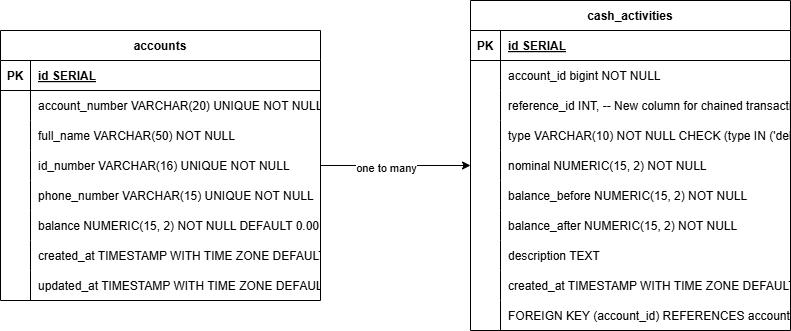

The diagram above was exported from draw.io. Its source (the exported page's mxGraphModel, read from the mxfile embedded in the PNG):
<mxGraphModel dx="1434" dy="772" grid="1" gridSize="10" guides="1" tooltips="1" connect="1" arrows="1" fold="1" page="1" pageScale="1" pageWidth="827" pageHeight="1169" math="0" shadow="0">
  <root>
    <mxCell id="0" />
    <mxCell id="1" parent="0" />
    <mxCell id="ixdfklXeNQYTFW-xlt5I-57" style="edgeStyle=orthogonalEdgeStyle;rounded=0;orthogonalLoop=1;jettySize=auto;html=1;entryX=0;entryY=0.5;entryDx=0;entryDy=0;" edge="1" parent="1" source="ixdfklXeNQYTFW-xlt5I-1" target="ixdfklXeNQYTFW-xlt5I-39">
      <mxGeometry relative="1" as="geometry" />
    </mxCell>
    <mxCell id="ixdfklXeNQYTFW-xlt5I-58" value="one to many" style="edgeLabel;html=1;align=center;verticalAlign=middle;resizable=0;points=[];" vertex="1" connectable="0" parent="ixdfklXeNQYTFW-xlt5I-57">
      <mxGeometry x="-0.1333" y="-2" relative="1" as="geometry">
        <mxPoint as="offset" />
      </mxGeometry>
    </mxCell>
    <mxCell id="ixdfklXeNQYTFW-xlt5I-1" value="accounts" style="shape=table;startSize=30;container=1;collapsible=1;childLayout=tableLayout;fixedRows=1;rowLines=0;fontStyle=1;align=center;resizeLast=1;" vertex="1" parent="1">
      <mxGeometry x="20" y="260" width="320" height="270" as="geometry" />
    </mxCell>
    <mxCell id="ixdfklXeNQYTFW-xlt5I-2" value="" style="shape=tableRow;horizontal=0;startSize=0;swimlaneHead=0;swimlaneBody=0;fillColor=none;collapsible=0;dropTarget=0;points=[[0,0.5],[1,0.5]];portConstraint=eastwest;strokeColor=inherit;top=0;left=0;right=0;bottom=1;" vertex="1" parent="ixdfklXeNQYTFW-xlt5I-1">
      <mxGeometry y="30" width="320" height="30" as="geometry" />
    </mxCell>
    <mxCell id="ixdfklXeNQYTFW-xlt5I-3" value="PK" style="shape=partialRectangle;overflow=hidden;connectable=0;fillColor=none;strokeColor=inherit;top=0;left=0;bottom=0;right=0;fontStyle=1;" vertex="1" parent="ixdfklXeNQYTFW-xlt5I-2">
      <mxGeometry width="30" height="30" as="geometry">
        <mxRectangle width="30" height="30" as="alternateBounds" />
      </mxGeometry>
    </mxCell>
    <mxCell id="ixdfklXeNQYTFW-xlt5I-4" value="id SERIAL " style="shape=partialRectangle;overflow=hidden;connectable=0;fillColor=none;align=left;strokeColor=inherit;top=0;left=0;bottom=0;right=0;spacingLeft=6;fontStyle=5;" vertex="1" parent="ixdfklXeNQYTFW-xlt5I-2">
      <mxGeometry x="30" width="290" height="30" as="geometry">
        <mxRectangle width="290" height="30" as="alternateBounds" />
      </mxGeometry>
    </mxCell>
    <mxCell id="ixdfklXeNQYTFW-xlt5I-5" value="" style="shape=tableRow;horizontal=0;startSize=0;swimlaneHead=0;swimlaneBody=0;fillColor=none;collapsible=0;dropTarget=0;points=[[0,0.5],[1,0.5]];portConstraint=eastwest;strokeColor=inherit;top=0;left=0;right=0;bottom=0;" vertex="1" parent="ixdfklXeNQYTFW-xlt5I-1">
      <mxGeometry y="60" width="320" height="30" as="geometry" />
    </mxCell>
    <mxCell id="ixdfklXeNQYTFW-xlt5I-6" value="" style="shape=partialRectangle;overflow=hidden;connectable=0;fillColor=none;strokeColor=inherit;top=0;left=0;bottom=0;right=0;" vertex="1" parent="ixdfklXeNQYTFW-xlt5I-5">
      <mxGeometry width="30" height="30" as="geometry">
        <mxRectangle width="30" height="30" as="alternateBounds" />
      </mxGeometry>
    </mxCell>
    <mxCell id="ixdfklXeNQYTFW-xlt5I-7" value="account_number VARCHAR(20) UNIQUE NOT NULL" style="shape=partialRectangle;overflow=hidden;connectable=0;fillColor=none;align=left;strokeColor=inherit;top=0;left=0;bottom=0;right=0;spacingLeft=6;" vertex="1" parent="ixdfklXeNQYTFW-xlt5I-5">
      <mxGeometry x="30" width="290" height="30" as="geometry">
        <mxRectangle width="290" height="30" as="alternateBounds" />
      </mxGeometry>
    </mxCell>
    <mxCell id="ixdfklXeNQYTFW-xlt5I-8" value="" style="shape=tableRow;horizontal=0;startSize=0;swimlaneHead=0;swimlaneBody=0;fillColor=none;collapsible=0;dropTarget=0;points=[[0,0.5],[1,0.5]];portConstraint=eastwest;strokeColor=inherit;top=0;left=0;right=0;bottom=0;" vertex="1" parent="ixdfklXeNQYTFW-xlt5I-1">
      <mxGeometry y="90" width="320" height="30" as="geometry" />
    </mxCell>
    <mxCell id="ixdfklXeNQYTFW-xlt5I-9" value="" style="shape=partialRectangle;overflow=hidden;connectable=0;fillColor=none;strokeColor=inherit;top=0;left=0;bottom=0;right=0;" vertex="1" parent="ixdfklXeNQYTFW-xlt5I-8">
      <mxGeometry width="30" height="30" as="geometry">
        <mxRectangle width="30" height="30" as="alternateBounds" />
      </mxGeometry>
    </mxCell>
    <mxCell id="ixdfklXeNQYTFW-xlt5I-10" value="full_name VARCHAR(50) NOT NULL" style="shape=partialRectangle;overflow=hidden;connectable=0;fillColor=none;align=left;strokeColor=inherit;top=0;left=0;bottom=0;right=0;spacingLeft=6;" vertex="1" parent="ixdfklXeNQYTFW-xlt5I-8">
      <mxGeometry x="30" width="290" height="30" as="geometry">
        <mxRectangle width="290" height="30" as="alternateBounds" />
      </mxGeometry>
    </mxCell>
    <mxCell id="ixdfklXeNQYTFW-xlt5I-11" value="" style="shape=tableRow;horizontal=0;startSize=0;swimlaneHead=0;swimlaneBody=0;fillColor=none;collapsible=0;dropTarget=0;points=[[0,0.5],[1,0.5]];portConstraint=eastwest;strokeColor=inherit;top=0;left=0;right=0;bottom=0;" vertex="1" parent="ixdfklXeNQYTFW-xlt5I-1">
      <mxGeometry y="120" width="320" height="30" as="geometry" />
    </mxCell>
    <mxCell id="ixdfklXeNQYTFW-xlt5I-12" value="" style="shape=partialRectangle;overflow=hidden;connectable=0;fillColor=none;strokeColor=inherit;top=0;left=0;bottom=0;right=0;" vertex="1" parent="ixdfklXeNQYTFW-xlt5I-11">
      <mxGeometry width="30" height="30" as="geometry">
        <mxRectangle width="30" height="30" as="alternateBounds" />
      </mxGeometry>
    </mxCell>
    <mxCell id="ixdfklXeNQYTFW-xlt5I-13" value="id_number VARCHAR(16) UNIQUE NOT NULL" style="shape=partialRectangle;overflow=hidden;connectable=0;fillColor=none;align=left;strokeColor=inherit;top=0;left=0;bottom=0;right=0;spacingLeft=6;" vertex="1" parent="ixdfklXeNQYTFW-xlt5I-11">
      <mxGeometry x="30" width="290" height="30" as="geometry">
        <mxRectangle width="290" height="30" as="alternateBounds" />
      </mxGeometry>
    </mxCell>
    <mxCell id="ixdfklXeNQYTFW-xlt5I-14" value="" style="shape=tableRow;horizontal=0;startSize=0;swimlaneHead=0;swimlaneBody=0;fillColor=none;collapsible=0;dropTarget=0;points=[[0,0.5],[1,0.5]];portConstraint=eastwest;strokeColor=inherit;top=0;left=0;right=0;bottom=0;" vertex="1" parent="ixdfklXeNQYTFW-xlt5I-1">
      <mxGeometry y="150" width="320" height="30" as="geometry" />
    </mxCell>
    <mxCell id="ixdfklXeNQYTFW-xlt5I-15" value="" style="shape=partialRectangle;overflow=hidden;connectable=0;fillColor=none;strokeColor=inherit;top=0;left=0;bottom=0;right=0;" vertex="1" parent="ixdfklXeNQYTFW-xlt5I-14">
      <mxGeometry width="30" height="30" as="geometry">
        <mxRectangle width="30" height="30" as="alternateBounds" />
      </mxGeometry>
    </mxCell>
    <mxCell id="ixdfklXeNQYTFW-xlt5I-16" value="phone_number VARCHAR(15) UNIQUE NOT NULL" style="shape=partialRectangle;overflow=hidden;connectable=0;fillColor=none;align=left;strokeColor=inherit;top=0;left=0;bottom=0;right=0;spacingLeft=6;" vertex="1" parent="ixdfklXeNQYTFW-xlt5I-14">
      <mxGeometry x="30" width="290" height="30" as="geometry">
        <mxRectangle width="290" height="30" as="alternateBounds" />
      </mxGeometry>
    </mxCell>
    <mxCell id="ixdfklXeNQYTFW-xlt5I-17" value="" style="shape=tableRow;horizontal=0;startSize=0;swimlaneHead=0;swimlaneBody=0;fillColor=none;collapsible=0;dropTarget=0;points=[[0,0.5],[1,0.5]];portConstraint=eastwest;strokeColor=inherit;top=0;left=0;right=0;bottom=0;" vertex="1" parent="ixdfklXeNQYTFW-xlt5I-1">
      <mxGeometry y="180" width="320" height="30" as="geometry" />
    </mxCell>
    <mxCell id="ixdfklXeNQYTFW-xlt5I-18" value="" style="shape=partialRectangle;overflow=hidden;connectable=0;fillColor=none;strokeColor=inherit;top=0;left=0;bottom=0;right=0;" vertex="1" parent="ixdfklXeNQYTFW-xlt5I-17">
      <mxGeometry width="30" height="30" as="geometry">
        <mxRectangle width="30" height="30" as="alternateBounds" />
      </mxGeometry>
    </mxCell>
    <mxCell id="ixdfklXeNQYTFW-xlt5I-19" value="balance NUMERIC(15, 2) NOT NULL DEFAULT 0.00" style="shape=partialRectangle;overflow=hidden;connectable=0;fillColor=none;align=left;strokeColor=inherit;top=0;left=0;bottom=0;right=0;spacingLeft=6;" vertex="1" parent="ixdfklXeNQYTFW-xlt5I-17">
      <mxGeometry x="30" width="290" height="30" as="geometry">
        <mxRectangle width="290" height="30" as="alternateBounds" />
      </mxGeometry>
    </mxCell>
    <mxCell id="ixdfklXeNQYTFW-xlt5I-20" value="" style="shape=tableRow;horizontal=0;startSize=0;swimlaneHead=0;swimlaneBody=0;fillColor=none;collapsible=0;dropTarget=0;points=[[0,0.5],[1,0.5]];portConstraint=eastwest;strokeColor=inherit;top=0;left=0;right=0;bottom=0;" vertex="1" parent="ixdfklXeNQYTFW-xlt5I-1">
      <mxGeometry y="210" width="320" height="30" as="geometry" />
    </mxCell>
    <mxCell id="ixdfklXeNQYTFW-xlt5I-21" value="" style="shape=partialRectangle;overflow=hidden;connectable=0;fillColor=none;strokeColor=inherit;top=0;left=0;bottom=0;right=0;" vertex="1" parent="ixdfklXeNQYTFW-xlt5I-20">
      <mxGeometry width="30" height="30" as="geometry">
        <mxRectangle width="30" height="30" as="alternateBounds" />
      </mxGeometry>
    </mxCell>
    <mxCell id="ixdfklXeNQYTFW-xlt5I-22" value="created_at TIMESTAMP WITH TIME ZONE DEFAULT CURRENT_TIMESTAMP" style="shape=partialRectangle;overflow=hidden;connectable=0;fillColor=none;align=left;strokeColor=inherit;top=0;left=0;bottom=0;right=0;spacingLeft=6;" vertex="1" parent="ixdfklXeNQYTFW-xlt5I-20">
      <mxGeometry x="30" width="290" height="30" as="geometry">
        <mxRectangle width="290" height="30" as="alternateBounds" />
      </mxGeometry>
    </mxCell>
    <mxCell id="ixdfklXeNQYTFW-xlt5I-23" value="" style="shape=tableRow;horizontal=0;startSize=0;swimlaneHead=0;swimlaneBody=0;fillColor=none;collapsible=0;dropTarget=0;points=[[0,0.5],[1,0.5]];portConstraint=eastwest;strokeColor=inherit;top=0;left=0;right=0;bottom=0;" vertex="1" parent="ixdfklXeNQYTFW-xlt5I-1">
      <mxGeometry y="240" width="320" height="30" as="geometry" />
    </mxCell>
    <mxCell id="ixdfklXeNQYTFW-xlt5I-24" value="" style="shape=partialRectangle;overflow=hidden;connectable=0;fillColor=none;strokeColor=inherit;top=0;left=0;bottom=0;right=0;" vertex="1" parent="ixdfklXeNQYTFW-xlt5I-23">
      <mxGeometry width="30" height="30" as="geometry">
        <mxRectangle width="30" height="30" as="alternateBounds" />
      </mxGeometry>
    </mxCell>
    <mxCell id="ixdfklXeNQYTFW-xlt5I-25" value="updated_at TIMESTAMP WITH TIME ZONE DEFAULT CURRENT_TIMESTAMP" style="shape=partialRectangle;overflow=hidden;connectable=0;fillColor=none;align=left;strokeColor=inherit;top=0;left=0;bottom=0;right=0;spacingLeft=6;" vertex="1" parent="ixdfklXeNQYTFW-xlt5I-23">
      <mxGeometry x="30" width="290" height="30" as="geometry">
        <mxRectangle width="290" height="30" as="alternateBounds" />
      </mxGeometry>
    </mxCell>
    <mxCell id="ixdfklXeNQYTFW-xlt5I-26" value="cash_activities" style="shape=table;startSize=30;container=1;collapsible=1;childLayout=tableLayout;fixedRows=1;rowLines=0;fontStyle=1;align=center;resizeLast=1;" vertex="1" parent="1">
      <mxGeometry x="490" y="230" width="320" height="330" as="geometry" />
    </mxCell>
    <mxCell id="ixdfklXeNQYTFW-xlt5I-27" value="" style="shape=tableRow;horizontal=0;startSize=0;swimlaneHead=0;swimlaneBody=0;fillColor=none;collapsible=0;dropTarget=0;points=[[0,0.5],[1,0.5]];portConstraint=eastwest;strokeColor=inherit;top=0;left=0;right=0;bottom=1;" vertex="1" parent="ixdfklXeNQYTFW-xlt5I-26">
      <mxGeometry y="30" width="320" height="30" as="geometry" />
    </mxCell>
    <mxCell id="ixdfklXeNQYTFW-xlt5I-28" value="PK" style="shape=partialRectangle;overflow=hidden;connectable=0;fillColor=none;strokeColor=inherit;top=0;left=0;bottom=0;right=0;fontStyle=1;" vertex="1" parent="ixdfklXeNQYTFW-xlt5I-27">
      <mxGeometry width="30" height="30" as="geometry">
        <mxRectangle width="30" height="30" as="alternateBounds" />
      </mxGeometry>
    </mxCell>
    <mxCell id="ixdfklXeNQYTFW-xlt5I-29" value="id SERIAL " style="shape=partialRectangle;overflow=hidden;connectable=0;fillColor=none;align=left;strokeColor=inherit;top=0;left=0;bottom=0;right=0;spacingLeft=6;fontStyle=5;" vertex="1" parent="ixdfklXeNQYTFW-xlt5I-27">
      <mxGeometry x="30" width="290" height="30" as="geometry">
        <mxRectangle width="290" height="30" as="alternateBounds" />
      </mxGeometry>
    </mxCell>
    <mxCell id="ixdfklXeNQYTFW-xlt5I-30" value="" style="shape=tableRow;horizontal=0;startSize=0;swimlaneHead=0;swimlaneBody=0;fillColor=none;collapsible=0;dropTarget=0;points=[[0,0.5],[1,0.5]];portConstraint=eastwest;strokeColor=inherit;top=0;left=0;right=0;bottom=0;" vertex="1" parent="ixdfklXeNQYTFW-xlt5I-26">
      <mxGeometry y="60" width="320" height="30" as="geometry" />
    </mxCell>
    <mxCell id="ixdfklXeNQYTFW-xlt5I-31" value="" style="shape=partialRectangle;overflow=hidden;connectable=0;fillColor=none;strokeColor=inherit;top=0;left=0;bottom=0;right=0;" vertex="1" parent="ixdfklXeNQYTFW-xlt5I-30">
      <mxGeometry width="30" height="30" as="geometry">
        <mxRectangle width="30" height="30" as="alternateBounds" />
      </mxGeometry>
    </mxCell>
    <mxCell id="ixdfklXeNQYTFW-xlt5I-32" value="account_id bigint NOT NULL" style="shape=partialRectangle;overflow=hidden;connectable=0;fillColor=none;align=left;strokeColor=inherit;top=0;left=0;bottom=0;right=0;spacingLeft=6;" vertex="1" parent="ixdfklXeNQYTFW-xlt5I-30">
      <mxGeometry x="30" width="290" height="30" as="geometry">
        <mxRectangle width="290" height="30" as="alternateBounds" />
      </mxGeometry>
    </mxCell>
    <mxCell id="ixdfklXeNQYTFW-xlt5I-33" value="" style="shape=tableRow;horizontal=0;startSize=0;swimlaneHead=0;swimlaneBody=0;fillColor=none;collapsible=0;dropTarget=0;points=[[0,0.5],[1,0.5]];portConstraint=eastwest;strokeColor=inherit;top=0;left=0;right=0;bottom=0;" vertex="1" parent="ixdfklXeNQYTFW-xlt5I-26">
      <mxGeometry y="90" width="320" height="30" as="geometry" />
    </mxCell>
    <mxCell id="ixdfklXeNQYTFW-xlt5I-34" value="" style="shape=partialRectangle;overflow=hidden;connectable=0;fillColor=none;strokeColor=inherit;top=0;left=0;bottom=0;right=0;" vertex="1" parent="ixdfklXeNQYTFW-xlt5I-33">
      <mxGeometry width="30" height="30" as="geometry">
        <mxRectangle width="30" height="30" as="alternateBounds" />
      </mxGeometry>
    </mxCell>
    <mxCell id="ixdfklXeNQYTFW-xlt5I-35" value="reference_id INT, -- New column for chained transactions" style="shape=partialRectangle;overflow=hidden;connectable=0;fillColor=none;align=left;strokeColor=inherit;top=0;left=0;bottom=0;right=0;spacingLeft=6;" vertex="1" parent="ixdfklXeNQYTFW-xlt5I-33">
      <mxGeometry x="30" width="290" height="30" as="geometry">
        <mxRectangle width="290" height="30" as="alternateBounds" />
      </mxGeometry>
    </mxCell>
    <mxCell id="ixdfklXeNQYTFW-xlt5I-36" value="" style="shape=tableRow;horizontal=0;startSize=0;swimlaneHead=0;swimlaneBody=0;fillColor=none;collapsible=0;dropTarget=0;points=[[0,0.5],[1,0.5]];portConstraint=eastwest;strokeColor=inherit;top=0;left=0;right=0;bottom=0;" vertex="1" parent="ixdfklXeNQYTFW-xlt5I-26">
      <mxGeometry y="120" width="320" height="30" as="geometry" />
    </mxCell>
    <mxCell id="ixdfklXeNQYTFW-xlt5I-37" value="" style="shape=partialRectangle;overflow=hidden;connectable=0;fillColor=none;strokeColor=inherit;top=0;left=0;bottom=0;right=0;" vertex="1" parent="ixdfklXeNQYTFW-xlt5I-36">
      <mxGeometry width="30" height="30" as="geometry">
        <mxRectangle width="30" height="30" as="alternateBounds" />
      </mxGeometry>
    </mxCell>
    <mxCell id="ixdfklXeNQYTFW-xlt5I-38" value="type VARCHAR(10) NOT NULL CHECK (type IN ('debit', 'credit'))" style="shape=partialRectangle;overflow=hidden;connectable=0;fillColor=none;align=left;strokeColor=inherit;top=0;left=0;bottom=0;right=0;spacingLeft=6;" vertex="1" parent="ixdfklXeNQYTFW-xlt5I-36">
      <mxGeometry x="30" width="290" height="30" as="geometry">
        <mxRectangle width="290" height="30" as="alternateBounds" />
      </mxGeometry>
    </mxCell>
    <mxCell id="ixdfklXeNQYTFW-xlt5I-39" value="" style="shape=tableRow;horizontal=0;startSize=0;swimlaneHead=0;swimlaneBody=0;fillColor=none;collapsible=0;dropTarget=0;points=[[0,0.5],[1,0.5]];portConstraint=eastwest;strokeColor=inherit;top=0;left=0;right=0;bottom=0;" vertex="1" parent="ixdfklXeNQYTFW-xlt5I-26">
      <mxGeometry y="150" width="320" height="30" as="geometry" />
    </mxCell>
    <mxCell id="ixdfklXeNQYTFW-xlt5I-40" value="" style="shape=partialRectangle;overflow=hidden;connectable=0;fillColor=none;strokeColor=inherit;top=0;left=0;bottom=0;right=0;" vertex="1" parent="ixdfklXeNQYTFW-xlt5I-39">
      <mxGeometry width="30" height="30" as="geometry">
        <mxRectangle width="30" height="30" as="alternateBounds" />
      </mxGeometry>
    </mxCell>
    <mxCell id="ixdfklXeNQYTFW-xlt5I-41" value="nominal NUMERIC(15, 2) NOT NULL" style="shape=partialRectangle;overflow=hidden;connectable=0;fillColor=none;align=left;strokeColor=inherit;top=0;left=0;bottom=0;right=0;spacingLeft=6;" vertex="1" parent="ixdfklXeNQYTFW-xlt5I-39">
      <mxGeometry x="30" width="290" height="30" as="geometry">
        <mxRectangle width="290" height="30" as="alternateBounds" />
      </mxGeometry>
    </mxCell>
    <mxCell id="ixdfklXeNQYTFW-xlt5I-42" value="" style="shape=tableRow;horizontal=0;startSize=0;swimlaneHead=0;swimlaneBody=0;fillColor=none;collapsible=0;dropTarget=0;points=[[0,0.5],[1,0.5]];portConstraint=eastwest;strokeColor=inherit;top=0;left=0;right=0;bottom=0;" vertex="1" parent="ixdfklXeNQYTFW-xlt5I-26">
      <mxGeometry y="180" width="320" height="30" as="geometry" />
    </mxCell>
    <mxCell id="ixdfklXeNQYTFW-xlt5I-43" value="" style="shape=partialRectangle;overflow=hidden;connectable=0;fillColor=none;strokeColor=inherit;top=0;left=0;bottom=0;right=0;" vertex="1" parent="ixdfklXeNQYTFW-xlt5I-42">
      <mxGeometry width="30" height="30" as="geometry">
        <mxRectangle width="30" height="30" as="alternateBounds" />
      </mxGeometry>
    </mxCell>
    <mxCell id="ixdfklXeNQYTFW-xlt5I-44" value="balance_before NUMERIC(15, 2) NOT NULL" style="shape=partialRectangle;overflow=hidden;connectable=0;fillColor=none;align=left;strokeColor=inherit;top=0;left=0;bottom=0;right=0;spacingLeft=6;" vertex="1" parent="ixdfklXeNQYTFW-xlt5I-42">
      <mxGeometry x="30" width="290" height="30" as="geometry">
        <mxRectangle width="290" height="30" as="alternateBounds" />
      </mxGeometry>
    </mxCell>
    <mxCell id="ixdfklXeNQYTFW-xlt5I-45" value="" style="shape=tableRow;horizontal=0;startSize=0;swimlaneHead=0;swimlaneBody=0;fillColor=none;collapsible=0;dropTarget=0;points=[[0,0.5],[1,0.5]];portConstraint=eastwest;strokeColor=inherit;top=0;left=0;right=0;bottom=0;" vertex="1" parent="ixdfklXeNQYTFW-xlt5I-26">
      <mxGeometry y="210" width="320" height="30" as="geometry" />
    </mxCell>
    <mxCell id="ixdfklXeNQYTFW-xlt5I-46" value="" style="shape=partialRectangle;overflow=hidden;connectable=0;fillColor=none;strokeColor=inherit;top=0;left=0;bottom=0;right=0;" vertex="1" parent="ixdfklXeNQYTFW-xlt5I-45">
      <mxGeometry width="30" height="30" as="geometry">
        <mxRectangle width="30" height="30" as="alternateBounds" />
      </mxGeometry>
    </mxCell>
    <mxCell id="ixdfklXeNQYTFW-xlt5I-47" value="balance_after NUMERIC(15, 2) NOT NULL" style="shape=partialRectangle;overflow=hidden;connectable=0;fillColor=none;align=left;strokeColor=inherit;top=0;left=0;bottom=0;right=0;spacingLeft=6;" vertex="1" parent="ixdfklXeNQYTFW-xlt5I-45">
      <mxGeometry x="30" width="290" height="30" as="geometry">
        <mxRectangle width="290" height="30" as="alternateBounds" />
      </mxGeometry>
    </mxCell>
    <mxCell id="ixdfklXeNQYTFW-xlt5I-48" value="" style="shape=tableRow;horizontal=0;startSize=0;swimlaneHead=0;swimlaneBody=0;fillColor=none;collapsible=0;dropTarget=0;points=[[0,0.5],[1,0.5]];portConstraint=eastwest;strokeColor=inherit;top=0;left=0;right=0;bottom=0;" vertex="1" parent="ixdfklXeNQYTFW-xlt5I-26">
      <mxGeometry y="240" width="320" height="30" as="geometry" />
    </mxCell>
    <mxCell id="ixdfklXeNQYTFW-xlt5I-49" value="" style="shape=partialRectangle;overflow=hidden;connectable=0;fillColor=none;strokeColor=inherit;top=0;left=0;bottom=0;right=0;" vertex="1" parent="ixdfklXeNQYTFW-xlt5I-48">
      <mxGeometry width="30" height="30" as="geometry">
        <mxRectangle width="30" height="30" as="alternateBounds" />
      </mxGeometry>
    </mxCell>
    <mxCell id="ixdfklXeNQYTFW-xlt5I-50" value="description TEXT" style="shape=partialRectangle;overflow=hidden;connectable=0;fillColor=none;align=left;strokeColor=inherit;top=0;left=0;bottom=0;right=0;spacingLeft=6;" vertex="1" parent="ixdfklXeNQYTFW-xlt5I-48">
      <mxGeometry x="30" width="290" height="30" as="geometry">
        <mxRectangle width="290" height="30" as="alternateBounds" />
      </mxGeometry>
    </mxCell>
    <mxCell id="ixdfklXeNQYTFW-xlt5I-51" value="" style="shape=tableRow;horizontal=0;startSize=0;swimlaneHead=0;swimlaneBody=0;fillColor=none;collapsible=0;dropTarget=0;points=[[0,0.5],[1,0.5]];portConstraint=eastwest;strokeColor=inherit;top=0;left=0;right=0;bottom=0;" vertex="1" parent="ixdfklXeNQYTFW-xlt5I-26">
      <mxGeometry y="270" width="320" height="30" as="geometry" />
    </mxCell>
    <mxCell id="ixdfklXeNQYTFW-xlt5I-52" value="" style="shape=partialRectangle;overflow=hidden;connectable=0;fillColor=none;strokeColor=inherit;top=0;left=0;bottom=0;right=0;" vertex="1" parent="ixdfklXeNQYTFW-xlt5I-51">
      <mxGeometry width="30" height="30" as="geometry">
        <mxRectangle width="30" height="30" as="alternateBounds" />
      </mxGeometry>
    </mxCell>
    <mxCell id="ixdfklXeNQYTFW-xlt5I-53" value="created_at TIMESTAMP WITH TIME ZONE DEFAULT CURRENT_TIMESTAMP" style="shape=partialRectangle;overflow=hidden;connectable=0;fillColor=none;align=left;strokeColor=inherit;top=0;left=0;bottom=0;right=0;spacingLeft=6;" vertex="1" parent="ixdfklXeNQYTFW-xlt5I-51">
      <mxGeometry x="30" width="290" height="30" as="geometry">
        <mxRectangle width="290" height="30" as="alternateBounds" />
      </mxGeometry>
    </mxCell>
    <mxCell id="ixdfklXeNQYTFW-xlt5I-54" value="" style="shape=tableRow;horizontal=0;startSize=0;swimlaneHead=0;swimlaneBody=0;fillColor=none;collapsible=0;dropTarget=0;points=[[0,0.5],[1,0.5]];portConstraint=eastwest;strokeColor=inherit;top=0;left=0;right=0;bottom=0;" vertex="1" parent="ixdfklXeNQYTFW-xlt5I-26">
      <mxGeometry y="300" width="320" height="30" as="geometry" />
    </mxCell>
    <mxCell id="ixdfklXeNQYTFW-xlt5I-55" value="" style="shape=partialRectangle;overflow=hidden;connectable=0;fillColor=none;strokeColor=inherit;top=0;left=0;bottom=0;right=0;" vertex="1" parent="ixdfklXeNQYTFW-xlt5I-54">
      <mxGeometry width="30" height="30" as="geometry">
        <mxRectangle width="30" height="30" as="alternateBounds" />
      </mxGeometry>
    </mxCell>
    <mxCell id="ixdfklXeNQYTFW-xlt5I-56" value="FOREIGN KEY (account_id) REFERENCES accounts(id)" style="shape=partialRectangle;overflow=hidden;connectable=0;fillColor=none;align=left;strokeColor=inherit;top=0;left=0;bottom=0;right=0;spacingLeft=6;" vertex="1" parent="ixdfklXeNQYTFW-xlt5I-54">
      <mxGeometry x="30" width="290" height="30" as="geometry">
        <mxRectangle width="290" height="30" as="alternateBounds" />
      </mxGeometry>
    </mxCell>
  </root>
</mxGraphModel>